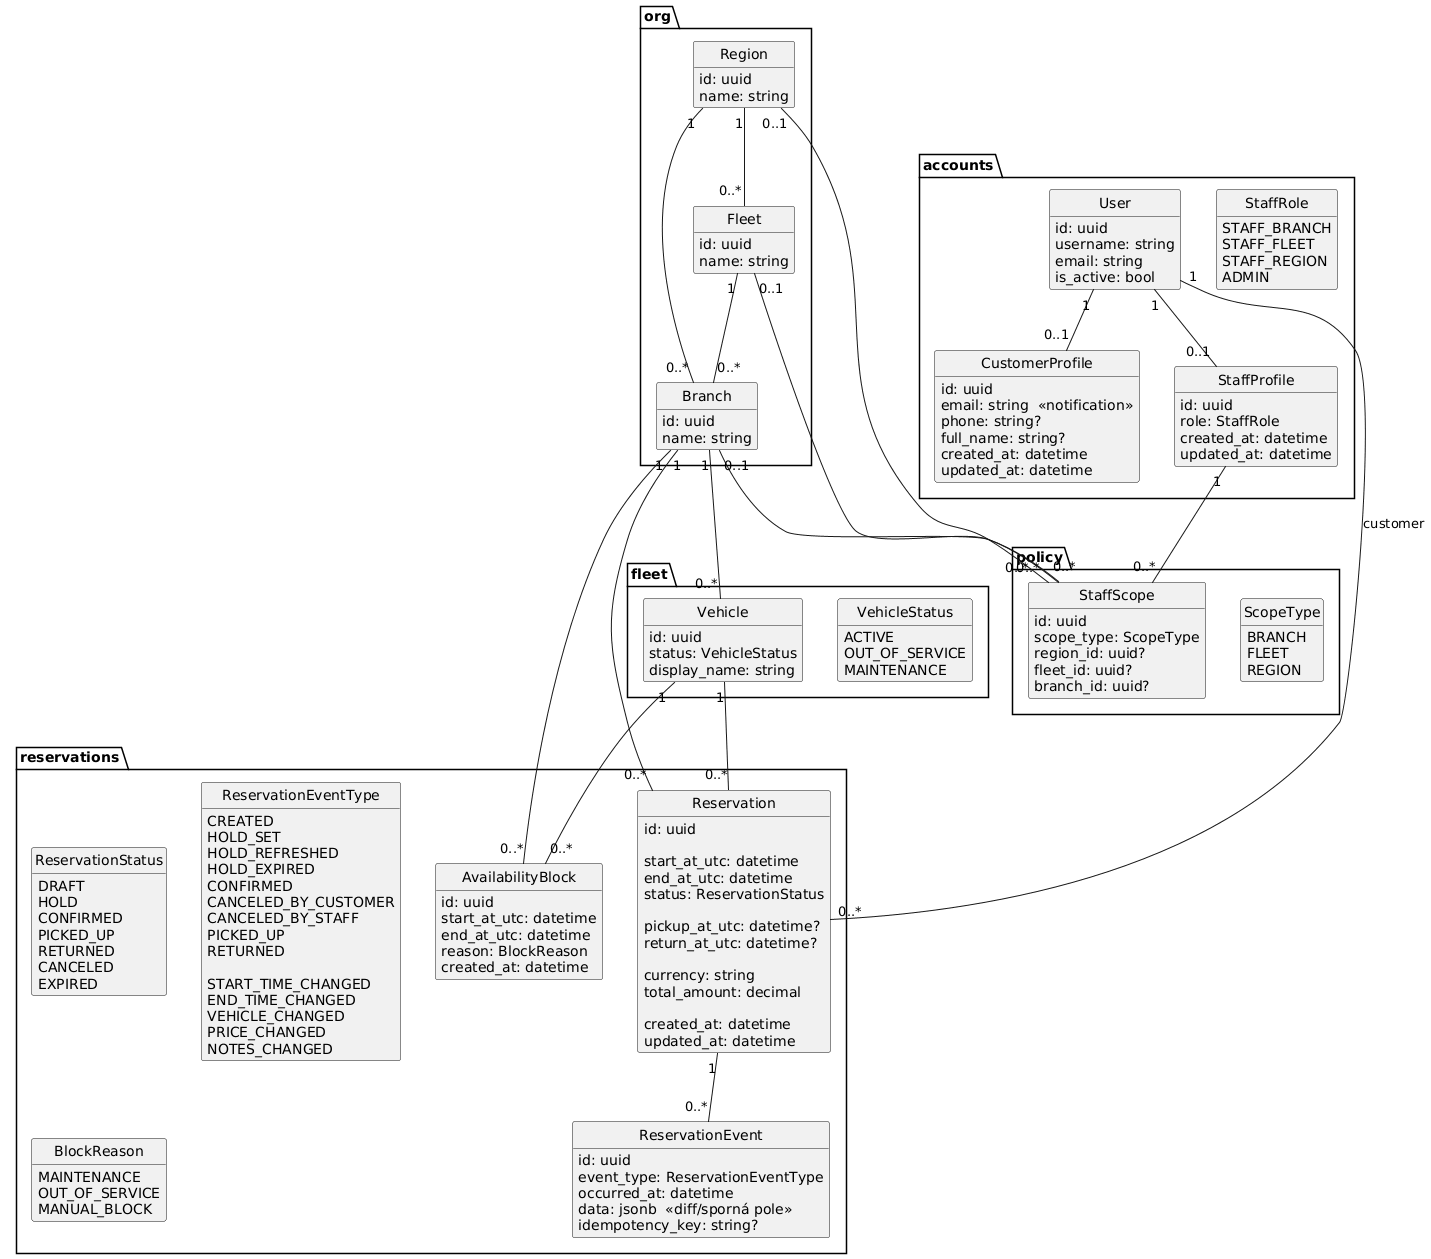

The diagram above was rendered by PlantUML. Its source (embedded in the PNG):
@startuml
skinparam style strictuml
hide circle
hide methods
hide stereotypes

package "accounts" {
  class User {
    id: uuid
    username: string
    email: string
    is_active: bool
  }

  class CustomerProfile {
    id: uuid
    user_id: uuid (FK, unique)
    email: string  <<notification>>
    phone: string?
    full_name: string?
    created_at: datetime
    updated_at: datetime
  }

  class StaffProfile {
    id: uuid
    user_id: uuid (FK, unique)
    role: StaffRole
    created_at: datetime
    updated_at: datetime
  }

  enum StaffRole {
    STAFF_BRANCH
    STAFF_FLEET
    STAFF_REGION
    ADMIN
  }

  User "1" -- "0..1" CustomerProfile
  User "1" -- "0..1" StaffProfile
}

package "org" {
  class Region {
    id: uuid
    code: string (unique)
    name: string
  }

  class Fleet {
    id: uuid
    code: string (unique)
    name: string
    region_id: uuid (FK)
  }

  class Branch {
    id: uuid
    code: string (unique)
    name: string
    timezone: string (IANA)
    region_id: uuid (FK)
    fleet_id: uuid (FK)
  }

  Region "1" -- "0..*" Fleet
  Region "1" -- "0..*" Branch
  Fleet  "1" -- "0..*" Branch
}

package "fleet" {
  class Vehicle {
    id: uuid
    vin: string (unique)
    plate: string (unique)
    status: VehicleStatus
    branch_id: uuid (FK)
    display_name: string
  }

  enum VehicleStatus {
    ACTIVE
    OUT_OF_SERVICE
    MAINTENANCE
  }

  Branch "1" -- "0..*" Vehicle
}

package "reservations" {
  class Reservation {
    id: uuid
    number: string (unique)  <<human-friendly>>
    customer_id: uuid (FK -> User)
    vehicle_id: uuid (FK -> Vehicle)
    branch_id: uuid (FK -> Branch)

    start_at_utc: datetime
    end_at_utc: datetime
    status: ReservationStatus

    pickup_at_utc: datetime?
    return_at_utc: datetime?

    currency: string
    total_amount: decimal

    created_at: datetime
    updated_at: datetime
  }

  enum ReservationStatus {
    DRAFT
    HOLD
    CONFIRMED
    PICKED_UP
    RETURNED
    CANCELED
    EXPIRED
  }

  class ReservationEvent {
    id: uuid
    reservation_id: uuid (FK)
    event_type: ReservationEventType
    actor_user_id: uuid (FK -> User)
    occurred_at: datetime
    data: jsonb  <<diff/sporná pole>>
    idempotency_key: string?
  }

  enum ReservationEventType {
    CREATED
    HOLD_SET
    HOLD_REFRESHED
    HOLD_EXPIRED
    CONFIRMED
    CANCELED_BY_CUSTOMER
    CANCELED_BY_STAFF
    PICKED_UP
    RETURNED

    START_TIME_CHANGED
    END_TIME_CHANGED
    VEHICLE_CHANGED
    PRICE_CHANGED
    NOTES_CHANGED
  }

  class AvailabilityBlock {
    id: uuid
    vehicle_id: uuid (FK)
    branch_id: uuid (FK)
    start_at_utc: datetime
    end_at_utc: datetime
    reason: BlockReason
    created_at: datetime
  }

  enum BlockReason {
    MAINTENANCE
    OUT_OF_SERVICE
    MANUAL_BLOCK
  }

  User    "1" -- "0..*" Reservation : customer
  Vehicle "1" -- "0..*" Reservation
  Branch  "1" -- "0..*" Reservation
  Reservation "1" -- "0..*" ReservationEvent
  Vehicle "1" -- "0..*" AvailabilityBlock
  Branch  "1" -- "0..*" AvailabilityBlock
}

package "policy" {
  class StaffScope {
    id: uuid
    staff_profile_id: uuid (FK)
    scope_type: ScopeType
    region_id: uuid?
    fleet_id: uuid?
    branch_id: uuid?
  }

  enum ScopeType {
    BRANCH
    FLEET
    REGION
  }

  StaffProfile "1" -- "0..*" StaffScope
  Region "0..1" -- "0..*" StaffScope
  Fleet  "0..1" -- "0..*" StaffScope
  Branch "0..1" -- "0..*" StaffScope
}
@enduml